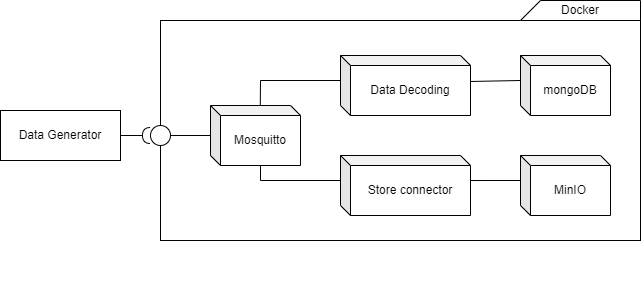

The diagram above was exported from draw.io. Its source (the exported page's mxGraphModel, read from the mxfile embedded in the PNG):
<mxGraphModel dx="1279" dy="989" grid="1" gridSize="10" guides="1" tooltips="1" connect="1" arrows="1" fold="1" page="1" pageScale="1" pageWidth="1169" pageHeight="827" math="0" shadow="0">
  <root>
    <mxCell id="0" />
    <mxCell id="1" parent="0" />
    <mxCell id="GN87WwyVPvrBmaGq11EK-10" value="" style="rounded=0;whiteSpace=wrap;html=1;fillColor=none;" parent="1" vertex="1">
      <mxGeometry x="190" y="120" width="480" height="220" as="geometry" />
    </mxCell>
    <mxCell id="GN87WwyVPvrBmaGq11EK-6" value="" style="endArrow=none;html=1;rounded=0;entryX=0;entryY=0;entryDx=0;entryDy=24.999999999999996;entryPerimeter=0;exitX=0.553;exitY=0.009;exitDx=0;exitDy=0;exitPerimeter=0;" parent="1" source="GN87WwyVPvrBmaGq11EK-22" target="GN87WwyVPvrBmaGq11EK-18" edge="1">
      <mxGeometry width="50" height="50" relative="1" as="geometry">
        <mxPoint x="290" y="90" as="sourcePoint" />
        <mxPoint x="370" y="185" as="targetPoint" />
        <Array as="points">
          <mxPoint x="290" y="180" />
        </Array>
      </mxGeometry>
    </mxCell>
    <mxCell id="GN87WwyVPvrBmaGq11EK-7" value="" style="endArrow=none;html=1;rounded=0;exitX=0;exitY=0;exitDx=0;exitDy=24.999999999999996;exitPerimeter=0;entryX=0;entryY=0;entryDx=50;entryDy=59.99999999999999;entryPerimeter=0;" parent="1" source="GN87WwyVPvrBmaGq11EK-20" target="GN87WwyVPvrBmaGq11EK-22" edge="1">
      <mxGeometry width="50" height="50" relative="1" as="geometry">
        <mxPoint x="300" y="370" as="sourcePoint" />
        <mxPoint x="280" y="420" as="targetPoint" />
        <Array as="points">
          <mxPoint x="290" y="280" />
        </Array>
      </mxGeometry>
    </mxCell>
    <mxCell id="GN87WwyVPvrBmaGq11EK-8" value="" style="endArrow=none;html=1;rounded=0;entryX=0;entryY=0;entryDx=0;entryDy=24.999999999999996;exitX=0.998;exitY=0.433;exitDx=0;exitDy=0;exitPerimeter=0;entryPerimeter=0;" parent="1" source="GN87WwyVPvrBmaGq11EK-18" target="GN87WwyVPvrBmaGq11EK-19" edge="1">
      <mxGeometry width="50" height="50" relative="1" as="geometry">
        <mxPoint x="500" y="185" as="sourcePoint" />
        <mxPoint x="550" y="190" as="targetPoint" />
      </mxGeometry>
    </mxCell>
    <mxCell id="GN87WwyVPvrBmaGq11EK-9" value="" style="endArrow=none;html=1;rounded=0;exitX=1;exitY=0.417;exitDx=0;exitDy=0;entryX=0;entryY=0;entryDx=0;entryDy=24.999999999999996;entryPerimeter=0;exitPerimeter=0;" parent="1" source="GN87WwyVPvrBmaGq11EK-20" target="GN87WwyVPvrBmaGq11EK-21" edge="1">
      <mxGeometry width="50" height="50" relative="1" as="geometry">
        <mxPoint x="500" y="285" as="sourcePoint" />
        <mxPoint x="540" y="420" as="targetPoint" />
      </mxGeometry>
    </mxCell>
    <mxCell id="GN87WwyVPvrBmaGq11EK-11" value="" style="ellipse;whiteSpace=wrap;html=1;aspect=fixed;" parent="1" vertex="1">
      <mxGeometry x="180" y="225" width="20" height="20" as="geometry" />
    </mxCell>
    <mxCell id="GN87WwyVPvrBmaGq11EK-12" value="" style="endArrow=none;html=1;rounded=0;exitX=0;exitY=0.5;exitDx=0;exitDy=0;entryX=1;entryY=0.5;entryDx=0;entryDy=0;" parent="1" target="GN87WwyVPvrBmaGq11EK-11" edge="1">
      <mxGeometry width="50" height="50" relative="1" as="geometry">
        <mxPoint x="240" y="235" as="sourcePoint" />
        <mxPoint x="170" y="360" as="targetPoint" />
      </mxGeometry>
    </mxCell>
    <mxCell id="GN87WwyVPvrBmaGq11EK-13" value="" style="rounded=0;orthogonalLoop=1;jettySize=auto;html=1;endArrow=halfCircle;endFill=0;endSize=6;strokeWidth=1;sketch=0;fontSize=12;curved=1;entryX=0;entryY=0.5;entryDx=0;entryDy=0;exitX=1;exitY=0.5;exitDx=0;exitDy=0;" parent="1" source="GN87WwyVPvrBmaGq11EK-15" target="GN87WwyVPvrBmaGq11EK-11" edge="1">
      <mxGeometry relative="1" as="geometry">
        <mxPoint x="140" y="234.55" as="sourcePoint" />
        <mxPoint x="175" y="234.55" as="targetPoint" />
      </mxGeometry>
    </mxCell>
    <mxCell id="GN87WwyVPvrBmaGq11EK-14" value="" style="ellipse;whiteSpace=wrap;html=1;align=center;aspect=fixed;fillColor=none;strokeColor=none;resizable=0;perimeter=centerPerimeter;rotatable=0;allowArrows=0;points=[];outlineConnect=1;" parent="1" vertex="1">
      <mxGeometry x="570" y="390" width="10" height="10" as="geometry" />
    </mxCell>
    <mxCell id="GN87WwyVPvrBmaGq11EK-15" value="Data Generator" style="rounded=0;whiteSpace=wrap;html=1;" parent="1" vertex="1">
      <mxGeometry x="30" y="210" width="120" height="50" as="geometry" />
    </mxCell>
    <mxCell id="GN87WwyVPvrBmaGq11EK-16" value="Docker" style="shape=card;whiteSpace=wrap;html=1;" parent="1" vertex="1">
      <mxGeometry x="550" y="100" width="120" height="20" as="geometry" />
    </mxCell>
    <mxCell id="GN87WwyVPvrBmaGq11EK-18" value="Data Decoding" style="shape=cube;whiteSpace=wrap;html=1;boundedLbl=1;backgroundOutline=1;darkOpacity=0.05;darkOpacity2=0.1;size=10;" parent="1" vertex="1">
      <mxGeometry x="370" y="155" width="130" height="60" as="geometry" />
    </mxCell>
    <mxCell id="GN87WwyVPvrBmaGq11EK-19" value="mongoDB" style="shape=cube;whiteSpace=wrap;html=1;boundedLbl=1;backgroundOutline=1;darkOpacity=0.05;darkOpacity2=0.1;size=10;" parent="1" vertex="1">
      <mxGeometry x="550" y="155" width="90" height="60" as="geometry" />
    </mxCell>
    <mxCell id="GN87WwyVPvrBmaGq11EK-20" value="Store connector" style="shape=cube;whiteSpace=wrap;html=1;boundedLbl=1;backgroundOutline=1;darkOpacity=0.05;darkOpacity2=0.1;size=10;" parent="1" vertex="1">
      <mxGeometry x="370" y="255" width="130" height="60" as="geometry" />
    </mxCell>
    <mxCell id="GN87WwyVPvrBmaGq11EK-21" value="MinIO" style="shape=cube;whiteSpace=wrap;html=1;boundedLbl=1;backgroundOutline=1;darkOpacity=0.05;darkOpacity2=0.1;size=10;" parent="1" vertex="1">
      <mxGeometry x="550" y="255" width="90" height="60" as="geometry" />
    </mxCell>
    <mxCell id="GN87WwyVPvrBmaGq11EK-22" value="Mosquitto" style="shape=cube;whiteSpace=wrap;html=1;boundedLbl=1;backgroundOutline=1;darkOpacity=0.05;darkOpacity2=0.1;size=10;" parent="1" vertex="1">
      <mxGeometry x="240" y="205" width="90" height="60" as="geometry" />
    </mxCell>
  </root>
</mxGraphModel>